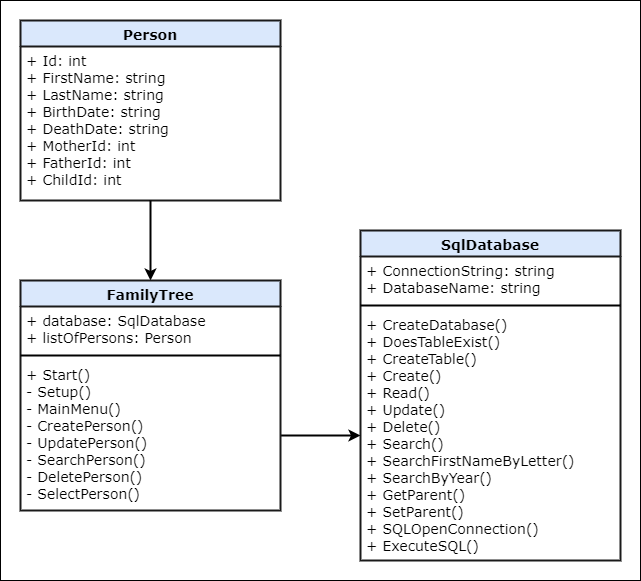

The diagram above was exported from draw.io. Its source (the exported page's mxGraphModel, read from the mxfile embedded in the PNG):
<mxGraphModel dx="2249" dy="715" grid="1" gridSize="10" guides="1" tooltips="1" connect="1" arrows="1" fold="1" page="1" pageScale="1" pageWidth="827" pageHeight="1169" math="0" shadow="0">
  <root>
    <mxCell id="0" />
    <mxCell id="1" parent="0" />
    <mxCell id="nF_8a5Yt1n9zS8n-GixJ-13" value="" style="rounded=0;whiteSpace=wrap;html=1;shadow=0;sketch=0;strokeColor=#000000;fillColor=#ffffff;gradientColor=none;fontFamily=Verdana;" vertex="1" parent="1">
      <mxGeometry x="-760" y="40" width="640" height="580" as="geometry" />
    </mxCell>
    <mxCell id="nF_8a5Yt1n9zS8n-GixJ-12" value="" style="rounded=0;whiteSpace=wrap;html=1;shadow=0;sketch=0;strokeColor=#000000;fillColor=#ffffff;gradientColor=none;fontFamily=Verdana;" vertex="1" parent="1">
      <mxGeometry x="-740" y="60" width="260" height="180" as="geometry" />
    </mxCell>
    <mxCell id="nF_8a5Yt1n9zS8n-GixJ-10" value="" style="rounded=0;whiteSpace=wrap;html=1;shadow=0;sketch=0;strokeColor=#000000;fillColor=#ffffff;gradientColor=none;fontFamily=Verdana;" vertex="1" parent="1">
      <mxGeometry x="-400" y="270" width="260" height="330" as="geometry" />
    </mxCell>
    <mxCell id="A-BHmKdL7fDY_EugtcND-6" value="Person" style="swimlane;fontStyle=1;align=center;verticalAlign=top;childLayout=stackLayout;horizontal=1;startSize=26;horizontalStack=0;resizeParent=1;resizeParentMax=0;resizeLast=0;collapsible=1;marginBottom=0;strokeWidth=2;fillColor=#dae8fc;strokeColor=#1A1A1A;sketch=0;fontFamily=Verdana;fontSize=14;shadow=0;" parent="1" vertex="1">
      <mxGeometry x="-740" y="60" width="260" height="180" as="geometry" />
    </mxCell>
    <mxCell id="A-BHmKdL7fDY_EugtcND-7" value="+ Id: int&#10;+ FirstName: string&#10;+ LastName: string&#10;+ BirthDate: string&#10;+ DeathDate: string&#10;+ MotherId: int&#10;+ FatherId: int&#10;+ ChildId: int" style="text;strokeColor=none;fillColor=none;align=left;verticalAlign=top;spacingLeft=4;spacingRight=4;overflow=hidden;rotatable=0;points=[[0,0.5],[1,0.5]];portConstraint=eastwest;strokeWidth=2;fontSize=14;fontFamily=Verdana;rounded=0;shadow=0;sketch=0;" parent="A-BHmKdL7fDY_EugtcND-6" vertex="1">
      <mxGeometry y="26" width="260" height="154" as="geometry" />
    </mxCell>
    <mxCell id="A-BHmKdL7fDY_EugtcND-9" value=" " style="text;fillColor=none;align=left;verticalAlign=top;spacingLeft=4;spacingRight=4;overflow=hidden;rotatable=0;points=[[0,0.5],[1,0.5]];portConstraint=eastwest;strokeWidth=2;fontFamily=Comic Sans MS;fontSize=14;shadow=0;sketch=0;" parent="A-BHmKdL7fDY_EugtcND-6" vertex="1">
      <mxGeometry y="180" width="260" as="geometry" />
    </mxCell>
    <mxCell id="A-BHmKdL7fDY_EugtcND-10" value="SqlDatabase" style="swimlane;fontStyle=1;align=center;verticalAlign=top;childLayout=stackLayout;horizontal=1;startSize=26;horizontalStack=0;resizeParent=1;resizeParentMax=0;resizeLast=0;collapsible=1;marginBottom=0;strokeWidth=2;fillColor=#dae8fc;strokeColor=#1A1A1A;rounded=0;sketch=0;fontFamily=Verdana;fontSize=14;" parent="1" vertex="1">
      <mxGeometry x="-400" y="270" width="260" height="330" as="geometry" />
    </mxCell>
    <mxCell id="A-BHmKdL7fDY_EugtcND-11" value="+ ConnectionString: string&#10;+ DatabaseName: string" style="text;strokeColor=none;align=left;verticalAlign=top;spacingLeft=4;spacingRight=4;overflow=hidden;rotatable=0;points=[[0,0.5],[1,0.5]];portConstraint=eastwest;strokeWidth=2;fontFamily=Verdana;fontSize=14;sketch=0;" parent="A-BHmKdL7fDY_EugtcND-10" vertex="1">
      <mxGeometry y="26" width="260" height="44" as="geometry" />
    </mxCell>
    <mxCell id="A-BHmKdL7fDY_EugtcND-12" value="" style="line;strokeWidth=2;align=left;verticalAlign=middle;spacingTop=-1;spacingLeft=3;spacingRight=3;rotatable=0;labelPosition=right;points=[];portConstraint=eastwest;fontFamily=Comic Sans MS;fontSize=14;sketch=0;" parent="A-BHmKdL7fDY_EugtcND-10" vertex="1">
      <mxGeometry y="70" width="260" height="10" as="geometry" />
    </mxCell>
    <mxCell id="A-BHmKdL7fDY_EugtcND-13" value="+ CreateDatabase()&#10;+ DoesTableExist()&#10;+ CreateTable()&#10;+ Create()&#10;+ Read()&#10;+ Update()&#10;+ Delete()&#10;+ Search()&#10;+ SearchFirstNameByLetter()&#10;+ SearchByYear()&#10;+ GetParent()&#10;+ SetParent()&#10;+ SQLOpenConnection()&#10;+ ExecuteSQL()&#10;&#10;&#10;&#10;" style="text;strokeColor=none;align=left;verticalAlign=top;spacingLeft=4;spacingRight=4;overflow=hidden;rotatable=0;points=[[0,0.5],[1,0.5]];portConstraint=eastwest;strokeWidth=2;fontFamily=Verdana;fontSize=14;sketch=0;shadow=0;" parent="A-BHmKdL7fDY_EugtcND-10" vertex="1">
      <mxGeometry y="80" width="260" height="250" as="geometry" />
    </mxCell>
    <mxCell id="nF_8a5Yt1n9zS8n-GixJ-6" value="" style="endArrow=classic;html=1;fontFamily=Verdana;entryX=0.5;entryY=0;entryDx=0;entryDy=0;rounded=1;strokeWidth=2;" edge="1" parent="1" source="A-BHmKdL7fDY_EugtcND-9" target="A-BHmKdL7fDY_EugtcND-15">
      <mxGeometry width="50" height="50" relative="1" as="geometry">
        <mxPoint x="-640" y="280" as="sourcePoint" />
        <mxPoint x="-600" y="260" as="targetPoint" />
      </mxGeometry>
    </mxCell>
    <mxCell id="nF_8a5Yt1n9zS8n-GixJ-7" value="" style="endArrow=classic;html=1;strokeWidth=2;fontFamily=Verdana;exitX=1;exitY=0.5;exitDx=0;exitDy=0;entryX=0;entryY=0.5;entryDx=0;entryDy=0;" edge="1" parent="1" source="A-BHmKdL7fDY_EugtcND-18" target="A-BHmKdL7fDY_EugtcND-13">
      <mxGeometry width="50" height="50" relative="1" as="geometry">
        <mxPoint x="-440" y="570" as="sourcePoint" />
        <mxPoint x="-430" y="560" as="targetPoint" />
      </mxGeometry>
    </mxCell>
    <mxCell id="nF_8a5Yt1n9zS8n-GixJ-11" value="" style="rounded=0;whiteSpace=wrap;html=1;shadow=0;sketch=0;strokeColor=#000000;fillColor=#ffffff;gradientColor=none;fontFamily=Verdana;" vertex="1" parent="1">
      <mxGeometry x="-740" y="320" width="260" height="230" as="geometry" />
    </mxCell>
    <mxCell id="A-BHmKdL7fDY_EugtcND-15" value="FamilyTree" style="swimlane;fontStyle=1;align=center;verticalAlign=top;childLayout=stackLayout;horizontal=1;startSize=26;horizontalStack=0;resizeParent=1;resizeParentMax=0;resizeLast=0;collapsible=1;marginBottom=0;strokeWidth=2;fillColor=#dae8fc;strokeColor=#1A1A1A;sketch=0;swimlaneLine=1;glass=0;shadow=0;rounded=0;fontFamily=Verdana;fontSize=14;" parent="1" vertex="1">
      <mxGeometry x="-740" y="320" width="260" height="230" as="geometry" />
    </mxCell>
    <mxCell id="A-BHmKdL7fDY_EugtcND-16" value="+ database: SqlDatabase&#10;+ listOfPersons: Person&#10;" style="text;strokeColor=none;fillColor=none;align=left;verticalAlign=top;spacingLeft=4;spacingRight=4;overflow=hidden;rotatable=0;points=[[0,0.5],[1,0.5]];portConstraint=eastwest;strokeWidth=2;fontFamily=Verdana;fontSize=14;sketch=0;" parent="A-BHmKdL7fDY_EugtcND-15" vertex="1">
      <mxGeometry y="26" width="260" height="44" as="geometry" />
    </mxCell>
    <mxCell id="A-BHmKdL7fDY_EugtcND-17" value="" style="line;strokeWidth=2;fillColor=none;align=left;verticalAlign=middle;spacingTop=-1;spacingLeft=3;spacingRight=3;rotatable=0;labelPosition=right;points=[];portConstraint=eastwest;fontFamily=Comic Sans MS;fontSize=14;sketch=0;" parent="A-BHmKdL7fDY_EugtcND-15" vertex="1">
      <mxGeometry y="70" width="260" height="10" as="geometry" />
    </mxCell>
    <mxCell id="A-BHmKdL7fDY_EugtcND-18" value="+ Start()&#10;- Setup()&#10;- MainMenu()&#10;- CreatePerson()&#10;- UpdatePerson()&#10;- SearchPerson()&#10;- DeletePerson()&#10;- SelectPerson()&#10;" style="text;strokeColor=none;fillColor=none;align=left;verticalAlign=top;spacingLeft=4;spacingRight=4;overflow=hidden;rotatable=0;points=[[0,0.5],[1,0.5]];portConstraint=eastwest;strokeWidth=2;fontFamily=Verdana;fontSize=14;sketch=0;" parent="A-BHmKdL7fDY_EugtcND-15" vertex="1">
      <mxGeometry y="80" width="260" height="150" as="geometry" />
    </mxCell>
  </root>
</mxGraphModel>